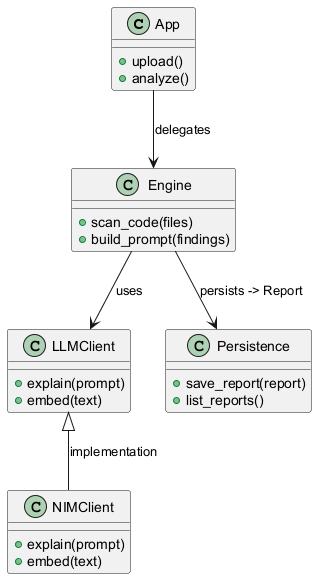

The diagram above was rendered by PlantUML. Its source (embedded in the PNG):
@startuml
  class App {
    +upload()
    +analyze()
  }
  class Engine {
    +scan_code(files)
    +build_prompt(findings)
  }
  class LLMClient {
    +explain(prompt)
    +embed(text)
  }
  class NIMClient {
    +explain(prompt)
    +embed(text)
  }
  class Persistence {
    +save_report(report)
    +list_reports()
  }

  Engine --> LLMClient : uses
  LLMClient <|-- NIMClient : implementation
  Engine --> Persistence : persists -> Report
  App --> Engine : delegates

  @enduml